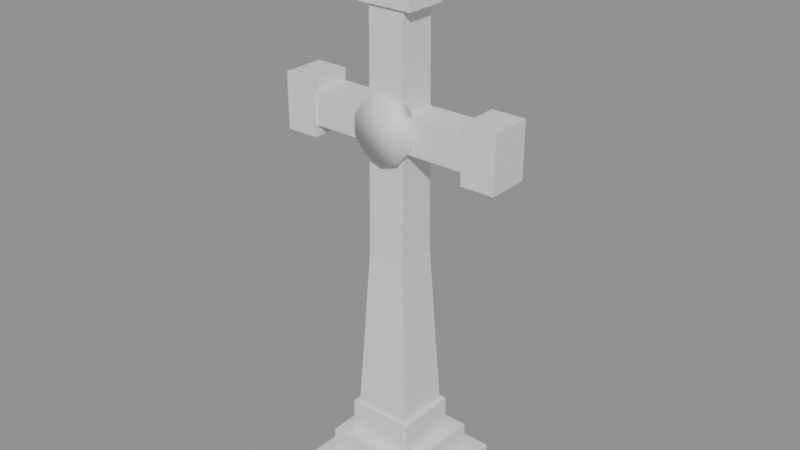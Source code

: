# Source: grave_cross.blend  (saved by Blender 5.2.44; exported with 4.5.12 LTS)
import bpy
from mathutils import Matrix  # noqa: F401  (used for matrix-valued properties, if any)

bpy.ops.wm.read_factory_settings(use_empty=True)
scene = bpy.context.scene
scene.name = 'Scene'

# ---- materials (node trees are filled in below, after node groups)
mat_stone = bpy.data.materials.new('stone')

# ---- material node trees
mat_stone.use_nodes = True; mat_stone.node_tree.nodes.clear()
_N = mat_stone.node_tree.nodes; _L = mat_stone.node_tree.links
n0 = _N.new('ShaderNodeBsdfPrincipled'); n0.name = 'Principled BSDF'; n0.location = (-200, 100)
n0.inputs[10].default_value = 0.005
n1 = _N.new('ShaderNodeOutputMaterial'); n1.name = 'Material Output'; n1.location = (200, 100)
_L.new(n0.outputs[0], n1.inputs[0])
n1.is_active_output = True

# ---- meshes
me_grave_cross = bpy.data.meshes.new('grave_cross')
me_grave_cross.from_pydata([(-0.23, -0.22, 0.0), (-0.23, -0.22, 0.1), (-0.23, 0.22, 0.0), (-0.23, 0.22, 0.1), (0.23, -0.22, 0.0), (0.23, -0.22, 0.1), (0.23, 0.22, 0.0), (0.23, 0.22, 0.1), (-0.17, -0.16, 0.1), (-0.17, -0.16, 0.2), (-0.17, 0.16, 0.1), (-0.17, 0.16, 0.2), (0.17, -0.16, 0.1), (0.17, -0.16, 0.2), (0.17, 0.16, 0.1), (0.17, 0.16, 0.2), (-0.12, -0.11, 0.2), (-0.12, -0.11, 0.32), (-0.12, 0.11, 0.2), (-0.12, 0.11, 0.32), (0.12, -0.11, 0.2), (0.12, -0.11, 0.32), (0.12, 0.11, 0.2), (0.12, 0.11, 0.32), (-0.1, -0.1, 0.32), (0.1, -0.1, 0.32), (0.1, 0.1, 0.32), (-0.1, 0.1, 0.32), (-0.07, -0.07, 0.92), (0.07, -0.07, 0.92), (0.07, 0.07, 0.92), (-0.07, 0.07, 0.92), (-0.065, -0.065, 1.82), (0.065, -0.065, 1.82), (0.065, 0.065, 1.82), (-0.065, 0.065, 1.82), (-0.1, -0.1, 0.32), (0.1, -0.1, 0.32), (0.1, 0.1, 0.32), (-0.1, 0.1, 0.32), (-0.065, -0.065, 1.82), (0.065, -0.065, 1.82), (0.065, 0.065, 1.82), (-0.065, 0.065, 1.82), (-0.375, -0.065, 1.31), (-0.375, -0.065, 1.43), (-0.375, 0.065, 1.31), (-0.375, 0.065, 1.43), (0.375, -0.065, 1.31), (0.375, -0.065, 1.43), (0.375, 0.065, 1.31), (0.375, 0.065, 1.43), (-0.415, -0.075, 1.27), (-0.415, -0.075, 1.47), (-0.415, 0.075, 1.27), (-0.415, 0.075, 1.47), (-0.295, -0.075, 1.27), (-0.295, -0.075, 1.47), (-0.295, 0.075, 1.27), (-0.295, 0.075, 1.47), (0.295, -0.075, 1.27), (0.295, -0.075, 1.47), (0.295, 0.075, 1.27), (0.295, 0.075, 1.47), (0.415, -0.075, 1.27), (0.415, -0.075, 1.47), (0.415, 0.075, 1.27), (0.415, 0.075, 1.47), (-0.1, -0.075, 1.76), (-0.1, -0.075, 1.96), (-0.1, 0.075, 1.76), (-0.1, 0.075, 1.96), (0.1, -0.075, 1.76), (0.1, -0.075, 1.96), (0.1, 0.075, 1.76), (0.1, 0.075, 1.96), (-0.065, -0.075, 1.91), (-0.065, -0.075, 2.03), (-0.065, 0.075, 1.91), (-0.065, 0.075, 2.03), (0.065, -0.075, 1.91), (0.065, -0.075, 2.03), (0.065, 0.075, 1.91), (0.065, 0.075, 2.03), (-0.1, -0.075, 1.35), (-0.1, -0.075, 1.39), (-0.1, 0.075, 1.35), (-0.1, 0.075, 1.39), (0.1, -0.075, 1.35), (0.1, -0.075, 1.39), (0.1, 0.075, 1.35), (0.1, 0.075, 1.39), (0.0, -0.045, 1.48), (0.0, -0.095, 1.48), (0.06466, -0.045, 1.459), (0.06466, -0.095, 1.459), (0.1046, -0.045, 1.404), (0.1046, -0.095, 1.404), (0.1046, -0.045, 1.336), (0.1046, -0.095, 1.336), (0.06466, -0.045, 1.281), (0.06466, -0.095, 1.281), (0.0, -0.045, 1.26), (0.0, -0.095, 1.26), (-0.06466, -0.045, 1.281), (-0.06466, -0.095, 1.281), (-0.1046, -0.045, 1.336), (-0.1046, -0.095, 1.336), (-0.1046, -0.045, 1.404), (-0.1046, -0.095, 1.404), (-0.06466, -0.045, 1.459), (-0.06466, -0.095, 1.459)], [], [(0, 1, 3, 2), (2, 3, 7, 6), (6, 7, 5, 4), (4, 5, 1, 0), (2, 6, 4, 0), (7, 3, 1, 5), (8, 9, 11, 10), (10, 11, 15, 14), (14, 15, 13, 12), (12, 13, 9, 8), (10, 14, 12, 8), (15, 11, 9, 13), (16, 17, 19, 18), (18, 19, 23, 22), (22, 23, 21, 20), (20, 21, 17, 16), (18, 22, 20, 16), (23, 19, 17, 21), (24, 25, 29, 28), (25, 26, 30, 29), (26, 27, 31, 30), (27, 24, 28, 31), (28, 29, 33, 32), (29, 30, 34, 33), (30, 31, 35, 34), (31, 28, 32, 35), (39, 38, 37, 36), (40, 41, 42, 43), (44, 45, 47, 46), (46, 47, 51, 50), (50, 51, 49, 48), (48, 49, 45, 44), (46, 50, 48, 44), (51, 47, 45, 49), (52, 53, 55, 54), (54, 55, 59, 58), (58, 59, 57, 56), (56, 57, 53, 52), (54, 58, 56, 52), (59, 55, 53, 57), (60, 61, 63, 62), (62, 63, 67, 66), (66, 67, 65, 64), (64, 65, 61, 60), (62, 66, 64, 60), (67, 63, 61, 65), (68, 69, 71, 70), (70, 71, 75, 74), (74, 75, 73, 72), (72, 73, 69, 68), (70, 74, 72, 68), (75, 71, 69, 73), (76, 77, 79, 78), (78, 79, 83, 82), (82, 83, 81, 80), (80, 81, 77, 76), (78, 82, 80, 76), (83, 79, 77, 81), (84, 85, 87, 86), (86, 87, 91, 90), (90, 91, 89, 88), (88, 89, 85, 84), (86, 90, 88, 84), (91, 87, 85, 89), (92, 93, 95, 94), (94, 95, 97, 96), (96, 97, 99, 98), (98, 99, 101, 100), (100, 101, 103, 102), (102, 103, 105, 104), (104, 105, 107, 106), (106, 107, 109, 108), (95, 93, 111, 109, 107, 105, 103, 101, 99, 97), (108, 109, 111, 110), (110, 111, 93, 92), (92, 94, 96, 98, 100, 102, 104, 106, 108, 110)])
me_grave_cross.polygons.foreach_set('use_smooth', [0, 0, 0, 0, 0, 0, 0, 0, 0, 0, 0, 0, 0, 0, 0, 0, 0, 0, 0, 0, 0, 0, 0, 0, 0, 0, 0, 0, 0, 0, 0, 0, 0, 0, 0, 0, 0, 0, 0, 0, 0, 0, 0, 0, 0, 0, 0, 0, 0, 0, 0, 0, 0, 0, 0, 0, 0, 0, 0, 0, 0, 0, 0, 0, 1, 1, 1, 1, 1, 1, 1, 1, 1, 1, 1, 1])
_uv = me_grave_cross.uv_layers.new(name='Float2')
_uv.uv.foreach_set('vector', [-0.22, 0.0, -0.22, 0.1, 0.22, 0.1, 0.22, 0.0, -0.23, 0.0, -0.23, 0.1, 0.23, 0.1, 0.23, 0.0, 0.22, 0.0, 0.22, 0.1, -0.22, 0.1, -0.22, 0.0, 0.23, 0.0, 0.23, 0.1, -0.23, 0.1, -0.23, 0.0, -0.23, 0.22, 0.23, 0.22, 0.23, -0.22, -0.23, -0.22, 0.23, 0.22, -0.23, 0.22, -0.23, -0.22, 0.23, -0.22, -0.16, 0.1, -0.16, 0.2, 0.16, 0.2, 0.16, 0.1, -0.17, 0.1, -0.17, 0.2, 0.17, 0.2, 0.17, 0.1, 0.16, 0.1, 0.16, 0.2, -0.16, 0.2, -0.16, 0.1, 0.17, 0.1, 0.17, 0.2, -0.17, 0.2, -0.17, 0.1, -0.17, 0.16, 0.17, 0.16, 0.17, -0.16, -0.17, -0.16, 0.17, 0.16, -0.17, 0.16, -0.17, -0.16, 0.17, -0.16, -0.11, 0.2, -0.11, 0.32, 0.11, 0.32, 0.11, 0.2, -0.12, 0.2, -0.12, 0.32, 0.12, 0.32, 0.12, 0.2, 0.11, 0.2, 0.11, 0.32, -0.11, 0.32, -0.11, 0.2, 0.12, 0.2, 0.12, 0.32, -0.12, 0.32, -0.12, 0.2, -0.12, 0.11, 0.12, 0.11, 0.12, -0.11, -0.12, -0.11, 0.12, 0.11, -0.12, 0.11, -0.12, -0.11, 0.12, -0.11, -0.1, 0.32, 0.1, 0.32, 0.07, 0.92, -0.07, 0.92, -0.1, 0.32, 0.1, 0.32, 0.07, 0.92, -0.07, 0.92, 0.1, 0.32, -0.1, 0.32, -0.07, 0.92, 0.07, 0.92, 0.1, 0.32, -0.1, 0.32, -0.07, 0.92, 0.07, 0.92, -0.07, 0.92, 0.07, 0.92, 0.065, 1.82, -0.065, 1.82, -0.07, 0.92, 0.07, 0.92, 0.065, 1.82, -0.065, 1.82, 0.07, 0.92, -0.07, 0.92, -0.065, 1.82, 0.065, 1.82, 0.07, 0.92, -0.07, 0.92, -0.065, 1.82, 0.065, 1.82, -0.1, 0.1, 0.1, 0.1, 0.1, -0.1, -0.1, -0.1, -0.065, -0.065, 0.065, -0.065, 0.065, 0.065, -0.065, 0.065, -0.065, 1.31, -0.065, 1.43, 0.065, 1.43, 0.065, 1.31, -0.375, 1.31, -0.375, 1.43, 0.375, 1.43, 0.375, 1.31, 0.065, 1.31, 0.065, 1.43, -0.065, 1.43, -0.065, 1.31, 0.375, 1.31, 0.375, 1.43, -0.375, 1.43, -0.375, 1.31, -0.375, 0.065, 0.375, 0.065, 0.375, -0.065, -0.375, -0.065, 0.375, 0.065, -0.375, 0.065, -0.375, -0.065, 0.375, -0.065, -0.075, 1.27, -0.075, 1.47, 0.075, 1.47, 0.075, 1.27, -0.415, 1.27, -0.415, 1.47, -0.295, 1.47, -0.295, 1.27, 0.075, 1.27, 0.075, 1.47, -0.075, 1.47, -0.075, 1.27, -0.295, 1.27, -0.295, 1.47, -0.415, 1.47, -0.415, 1.27, -0.415, 0.075, -0.295, 0.075, -0.295, -0.075, -0.415, -0.075, -0.295, 0.075, -0.415, 0.075, -0.415, -0.075, -0.295, -0.075, -0.075, 1.27, -0.075, 1.47, 0.075, 1.47, 0.075, 1.27, 0.295, 1.27, 0.295, 1.47, 0.415, 1.47, 0.415, 1.27, 0.075, 1.27, 0.075, 1.47, -0.075, 1.47, -0.075, 1.27, 0.415, 1.27, 0.415, 1.47, 0.295, 1.47, 0.295, 1.27, 0.295, 0.075, 0.415, 0.075, 0.415, -0.075, 0.295, -0.075, 0.415, 0.075, 0.295, 0.075, 0.295, -0.075, 0.415, -0.075, -0.075, 1.76, -0.075, 1.96, 0.075, 1.96, 0.075, 1.76, -0.1, 1.76, -0.1, 1.96, 0.1, 1.96, 0.1, 1.76, 0.075, 1.76, 0.075, 1.96, -0.075, 1.96, -0.075, 1.76, 0.1, 1.76, 0.1, 1.96, -0.1, 1.96, -0.1, 1.76, -0.1, 0.075, 0.1, 0.075, 0.1, -0.075, -0.1, -0.075, 0.1, 0.075, -0.1, 0.075, -0.1, -0.075, 0.1, -0.075, -0.075, 1.91, -0.075, 2.03, 0.075, 2.03, 0.075, 1.91, -0.065, 1.91, -0.065, 2.03, 0.065, 2.03, 0.065, 1.91, 0.075, 1.91, 0.075, 2.03, -0.075, 2.03, -0.075, 1.91, 0.065, 1.91, 0.065, 2.03, -0.065, 2.03, -0.065, 1.91, -0.065, 0.075, 0.065, 0.075, 0.065, -0.075, -0.065, -0.075, 0.065, 0.075, -0.065, 0.075, -0.065, -0.075, 0.065, -0.075, -0.075, 1.35, -0.075, 1.39, 0.075, 1.39, 0.075, 1.35, -0.1, 1.35, -0.1, 1.39, 0.1, 1.39, 0.1, 1.35, 0.075, 1.35, 0.075, 1.39, -0.075, 1.39, -0.075, 1.35, 0.1, 1.35, 0.1, 1.39, -0.1, 1.39, -0.1, 1.35, -0.1, 0.075, 0.1, 0.075, 0.1, -0.075, -0.1, -0.075, 0.1, 0.075, -0.1, 0.075, -0.1, -0.075, 0.1, -0.075, 0.0, -0.045, 0.0, -0.095, 0.06466, -0.095, 0.06466, -0.045, -0.045, 1.459, -0.095, 1.459, -0.095, 1.404, -0.045, 1.404, -0.045, 1.404, -0.095, 1.404, -0.095, 1.336, -0.045, 1.336, -0.045, 1.336, -0.095, 1.336, -0.095, 1.281, -0.045, 1.281, 0.06466, -0.045, 0.06466, -0.095, 0.0, -0.095, 0.0, -0.045, 0.0, -0.045, 0.0, -0.095, -0.06466, -0.095, -0.06466, -0.045, -0.045, 1.281, -0.095, 1.281, -0.095, 1.336, -0.045, 1.336, -0.045, 1.336, -0.095, 1.336, -0.095, 1.404, -0.045, 1.404, 0.06466, 1.459, 0.0, 1.48, -0.06466, 1.459, -0.1046, 1.404, -0.1046, 1.336, -0.06466, 1.281, 0.0, 1.26, 0.06466, 1.281, 0.1046, 1.336, 0.1046, 1.404, -0.045, 1.404, -0.095, 1.404, -0.095, 1.459, -0.045, 1.459, -0.06466, -0.045, -0.06466, -0.095, 0.0, -0.095, 0.0, -0.045, 0.0, 1.48, 0.06466, 1.459, 0.1046, 1.404, 0.1046, 1.336, 0.06466, 1.281, 0.0, 1.26, -0.06466, 1.281, -0.1046, 1.336, -0.1046, 1.404, -0.06466, 1.459])
me_grave_cross.materials.append(mat_stone)
me_grave_cross.update()

# ---- objects
ob_grave_cross = bpy.data.objects.new('grave_cross', None)
ob_grave_cross_mesh = bpy.data.objects.new('grave_cross_mesh', me_grave_cross)

# ---- transforms, parenting, visibility, modifiers, constraints
ob_grave_cross.location = (0.0, 0.0, 0.0)
ob_grave_cross_mesh.parent = ob_grave_cross
ob_grave_cross_mesh.location = (0.0, 0.0, 0.0)

# ---- collection membership
scene.collection.objects.link(ob_grave_cross)
scene.collection.objects.link(ob_grave_cross_mesh)

# ---- scene / render settings (as saved in the file)
scene.frame_start = 1; scene.frame_end = 250; scene.frame_set(1)
scene.render.engine = 'BLENDER_EEVEE_NEXT'
scene.render.bake_bias = 0.0
scene.render.bake_samples = 0
scene.render.compositor_device = 'GPU'
scene.eevee.use_volume_custom_range = False
scene.eevee.fast_gi_thickness_near = 0.1
scene.eevee.fast_gi_thickness_far = 0.0
scene.eevee.ray_tracing_options.screen_trace_thickness = 0.1
bpy.context.view_layer.update()

# ---- added for rendering (the .blend has no active camera and no usable light): camera, sun + grey world if the file has none
cam_auto = bpy.data.cameras.new('AutoCamera')
cam_auto.lens = 50.0
cam_auto.sensor_width = 36.0
cam_auto.clip_end = 1000.0
ob_auto_camera = bpy.data.objects.new('AutoCamera', cam_auto)
scene.collection.objects.link(ob_auto_camera)
ob_auto_camera.location = (2.06957, -2.48348, 2.67065)
ob_auto_camera.rotation_euler = (1.09748, -7.21219e-08, 0.694738)
scene.camera = ob_auto_camera
light_auto_sun = bpy.data.lights.new('AutoSun', 'SUN')
light_auto_sun.energy = 3.0
light_auto_sun.angle = 0.0523599
ob_auto_sun = bpy.data.objects.new('AutoSun', light_auto_sun)
scene.collection.objects.link(ob_auto_sun)
ob_auto_sun.rotation_euler = (0.872665, 0.174533, 0.523599)
if scene.world is None:
    world_auto = bpy.data.worlds.new('AutoWorld')
    world_auto.color = (0.3, 0.3, 0.3)
    scene.world = world_auto
bpy.context.view_layer.update()
